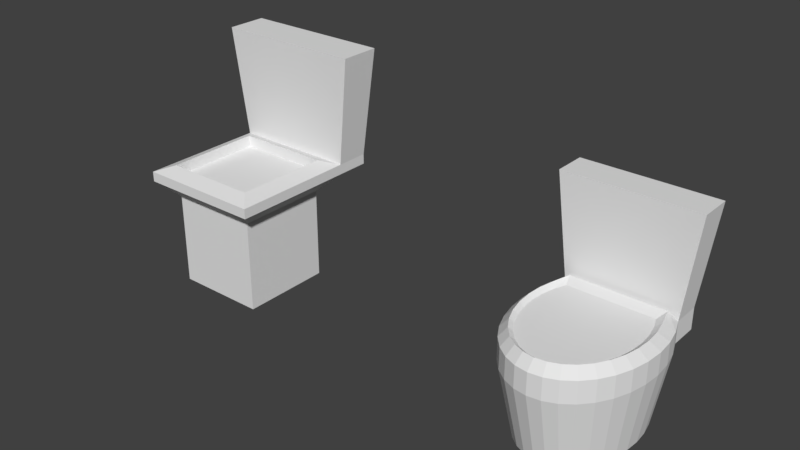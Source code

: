 # Source: Toilet.blend  (saved by Blender 2.77.0; exported with 4.5.12 LTS)
import bpy
from mathutils import Matrix  # noqa: F401  (used for matrix-valued properties, if any)

bpy.ops.wm.read_factory_settings(use_empty=True)
scene = bpy.context.scene
scene.name = 'Scene'

# ---- collections
col_collection_1 = bpy.data.collections.new('Collection 1'); scene.collection.children.link(col_collection_1)

# ---- world
world_world = bpy.data.worlds.new('World'); scene.world = world_world
world_world.color = (0.05088, 0.05088, 0.05088)
world_world.use_sun_shadow = False
world_world.sun_shadow_jitter_overblur = 0.0
world_world.cycles.sampling_method = 'MANUAL'

# ---- meshes
me_cylinder = bpy.data.meshes.new('Cylinder')
me_cylinder.from_pydata([(0.7135, 0.7077, -0.6729), (0.8752, 0.8291, 0.5096), (0.7927, 0.5037, -0.6729), (0.9725, 0.5789, 0.5096), (0.8416, 0.2823, -0.6729), (1.032, 0.3073, 0.5096), (0.8581, 0.05209, -0.6729), (1.053, 0.02482, 0.5096), (0.8416, -0.1781, -0.6729), (1.032, -0.2576, 0.5096), (0.7927, -0.3995, -0.6729), (0.9725, -0.5292, 0.5096), (0.7135, -0.6036, -0.6729), (0.8752, -0.7795, 0.5096), (0.6067, -0.7824, -0.6729), (0.7443, -0.9989, 0.5096), (0.4767, -0.9292, -0.6729), (0.5848, -1.179, 0.5096), (0.3284, -1.038, -0.6729), (0.4028, -1.313, 0.5096), (0.1674, -1.105, -0.6729), (0.2054, -1.395, 0.5096), (-2.896e-07, -1.128, -0.6729), (-3.394e-07, -1.423, 0.5096), (-0.1674, -1.105, -0.6729), (-0.2054, -1.395, 0.5096), (-0.3284, -1.038, -0.6729), (-0.4028, -1.313, 0.5096), (-0.4767, -0.9292, -0.6729), (-0.5848, -1.179, 0.5096), (-0.6067, -0.7824, -0.6729), (-0.7443, -0.9989, 0.5096), (-0.7135, -0.6036, -0.6729), (-0.8752, -0.7795, 0.5096), (-0.7927, -0.3995, -0.6729), (-0.9725, -0.5292, 0.5096), (-0.8416, -0.1781, -0.6729), (-1.032, -0.2576, 0.5096), (-0.8581, 0.05209, -0.6729), (-1.053, 0.02482, 0.5096), (-0.8416, 0.2823, -0.6729), (-1.032, 0.3073, 0.5096), (-0.7927, 0.5037, -0.6729), (-0.9725, 0.5789, 0.5096), (-0.7135, 0.7077, -0.6729), (-0.8752, 0.8291, 0.5096), (0.9725, 0.5789, 0.8586), (0.8752, 0.8291, 0.8586), (1.032, 0.3073, 0.8586), (1.053, 0.02482, 0.8586), (1.032, -0.2576, 0.8586), (0.9725, -0.5292, 0.8586), (0.8752, -0.7795, 0.8586), (0.7443, -0.9989, 0.8586), (0.5848, -1.179, 0.8586), (0.4028, -1.313, 0.8586), (0.2054, -1.395, 0.8586), (-3.394e-07, -1.423, 0.8586), (-0.2054, -1.395, 0.8586), (-0.4028, -1.313, 0.8586), (-0.5848, -1.179, 0.8586), (-0.7443, -0.9989, 0.8586), (-0.8752, -0.7795, 0.8586), (-0.9725, -0.5292, 0.8586), (-1.032, -0.2576, 0.8586), (-1.053, 0.02482, 0.8586), (-1.032, 0.3073, 0.8586), (-0.9725, 0.5789, 0.8586), (-0.8752, 0.8291, 0.8586), (0.838, 0.4336, 1.009), (0.7542, 0.7391, 1.009), (0.8896, 0.1996, 1.009), (0.9071, -0.04382, 1.009), (0.8896, -0.2872, 1.009), (0.838, -0.5212, 1.009), (0.7542, -0.7369, 1.009), (0.6414, -0.926, 1.009), (0.5039, -1.081, 1.009), (0.3471, -1.196, 1.009), (0.177, -1.267, 1.009), (-3.024e-07, -1.291, 1.009), (-0.177, -1.267, 1.009), (-0.3471, -1.196, 1.009), (-0.5039, -1.081, 1.009), (-0.6414, -0.926, 1.009), (-0.7542, -0.7369, 1.009), (-0.838, -0.5212, 1.009), (-0.8896, -0.2872, 1.009), (-0.9071, -0.04382, 1.009), (-0.8896, 0.1996, 1.009), (-0.838, 0.4336, 1.009), (-0.7542, 0.7391, 1.009), (0.7644, 0.354, 0.9531), (0.6879, 0.5508, 0.9531), (0.8114, 0.1406, 0.9531), (0.8273, -0.08142, 0.9531), (0.8114, -0.3034, 0.9531), (0.7644, -0.5169, 0.9531), (0.6879, -0.7136, 0.9531), (0.585, -0.886, 0.9531), (0.4596, -1.028, 0.9531), (0.3166, -1.133, 0.9531), (0.1614, -1.197, 0.9531), (-2.887e-07, -1.219, 0.9531), (-0.1614, -1.197, 0.9531), (-0.3166, -1.133, 0.9531), (-0.4596, -1.028, 0.9531), (-0.585, -0.886, 0.9531), (-0.6879, -0.7136, 0.9531), (-0.7644, -0.5169, 0.9531), (-0.8114, -0.3034, 0.9531), (-0.8273, -0.08142, 0.9531), (-0.8114, 0.1406, 0.9531), (-0.7644, 0.354, 0.9531), (-0.6879, 0.5508, 0.9531), (0.8752, 1.289, 0.5096), (-0.8752, 1.289, 0.5096), (0.8752, 1.289, 0.8586), (-0.8752, 1.289, 0.8586), (1.077, 0.7971, 2.505), (-1.077, 0.7971, 2.505), (1.077, 1.321, 2.505), (-1.077, 1.321, 2.505)], [], [(0, 1, 3, 2), (2, 3, 5, 4), (4, 5, 7, 6), (6, 7, 9, 8), (8, 9, 11, 10), (10, 11, 13, 12), (12, 13, 15, 14), (14, 15, 17, 16), (16, 17, 19, 18), (18, 19, 21, 20), (20, 21, 23, 22), (22, 23, 25, 24), (24, 25, 27, 26), (26, 27, 29, 28), (28, 29, 31, 30), (30, 31, 33, 32), (32, 33, 35, 34), (34, 35, 37, 36), (36, 37, 39, 38), (38, 39, 41, 40), (40, 41, 43, 42), (42, 43, 45, 44), (0, 44, 45, 1), (0, 2, 4, 6, 8, 10, 12, 14, 16, 18, 20, 22, 24, 26, 28, 30, 32, 34, 36, 38, 40, 42, 44), (23, 21, 56, 57), (46, 47, 70, 69), (33, 31, 61, 62), (43, 41, 66, 67), (9, 7, 49, 50), (19, 17, 54, 55), (29, 27, 59, 60), (39, 37, 64, 65), (5, 3, 46, 48), (15, 13, 52, 53), (25, 23, 57, 58), (35, 33, 62, 63), (45, 43, 67, 68), (11, 9, 50, 51), (21, 19, 55, 56), (31, 29, 60, 61), (41, 39, 65, 66), (7, 5, 48, 49), (17, 15, 53, 54), (27, 25, 58, 59), (37, 35, 63, 64), (47, 1, 115, 117), (3, 1, 47, 46), (13, 11, 51, 52), (76, 75, 98, 99), (62, 61, 84, 85), (55, 54, 77, 78), (48, 46, 69, 71), (63, 62, 85, 86), (56, 55, 78, 79), (49, 48, 71, 72), (64, 63, 86, 87), (57, 56, 79, 80), (50, 49, 72, 73), (65, 64, 87, 88), (58, 57, 80, 81), (51, 50, 73, 74), (66, 65, 88, 89), (59, 58, 81, 82), (52, 51, 74, 75), (67, 66, 89, 90), (60, 59, 82, 83), (53, 52, 75, 76), (68, 67, 90, 91), (61, 60, 83, 84), (54, 53, 76, 77), (47, 68, 91, 70), (92, 93, 114, 113, 112, 111, 110, 109, 108, 107, 106, 105, 104, 103, 102, 101, 100, 99, 98, 97, 96, 95, 94), (91, 90, 113, 114), (84, 83, 106, 107), (77, 76, 99, 100), (70, 91, 114, 93), (69, 70, 93, 92), (85, 84, 107, 108), (78, 77, 100, 101), (71, 69, 92, 94), (86, 85, 108, 109), (79, 78, 101, 102), (72, 71, 94, 95), (87, 86, 109, 110), (80, 79, 102, 103), (73, 72, 95, 96), (88, 87, 110, 111), (81, 80, 103, 104), (74, 73, 96, 97), (89, 88, 111, 112), (82, 81, 104, 105), (75, 74, 97, 98), (90, 89, 112, 113), (83, 82, 105, 106), (115, 116, 118, 117), (1, 45, 116, 115), (45, 68, 118, 116), (117, 118, 122, 121), (120, 119, 121, 122), (118, 68, 120, 122), (68, 47, 119, 120), (47, 117, 121, 119)])
me_cylinder.use_remesh_preserve_volume = False
me_cylinder.use_remesh_preserve_attributes = False
me_cylinder.use_mirror_vertex_groups = False
me_cylinder.update()
me_cube_001 = bpy.data.meshes.new('Cube.001')
me_cube_001.from_pydata([(-1.0, -1.0, -1.0), (-1.0, -1.0, 1.0), (-1.0, 1.0, -1.0), (-1.0, 1.0, 1.0), (1.0, -1.0, -1.0), (1.0, -1.0, 1.0), (1.0, 1.0, -1.0), (1.0, 1.0, 1.0), (-1.379, -1.379, 1.373), (-1.379, 1.379, 1.373), (1.379, 1.379, 1.373), (1.379, -1.379, 1.373), (-1.379, -1.379, 1.593), (-1.379, 1.379, 1.593), (1.379, 1.379, 1.593), (1.379, -1.379, 1.593), (-1.039, -1.039, 1.721), (-1.039, 1.039, 1.721), (1.039, 1.039, 1.721), (1.039, -1.039, 1.721), (-1.039, -1.039, 1.47), (-1.039, 1.039, 1.47), (1.039, 1.039, 1.47), (1.039, -1.039, 1.47), (-1.379, 2.113, 1.373), (1.379, 2.113, 1.373), (-1.379, 2.113, 1.593), (1.379, 2.113, 1.593), (-1.658, 1.304, 4.004), (1.658, 1.304, 4.004), (-1.658, 2.188, 4.004), (1.658, 2.188, 4.004)], [], [(1, 3, 2, 0), (3, 7, 6, 2), (7, 5, 4, 6), (5, 1, 0, 4), (0, 2, 6, 4), (5, 7, 10, 11), (11, 10, 14, 15), (3, 1, 8, 9), (1, 5, 11, 8), (7, 3, 9, 10), (13, 12, 16, 17), (9, 8, 12, 13), (8, 11, 15, 12), (9, 13, 26, 24), (16, 19, 23, 20), (12, 15, 19, 16), (14, 13, 17, 18), (15, 14, 18, 19), (23, 22, 21, 20), (18, 17, 21, 22), (19, 18, 22, 23), (17, 16, 20, 21), (25, 24, 26, 27), (27, 26, 30, 31), (10, 9, 24, 25), (14, 10, 25, 27), (28, 29, 31, 30), (13, 14, 29, 28), (14, 27, 31, 29), (26, 13, 28, 30)])
me_cube_001.use_remesh_preserve_volume = False
me_cube_001.use_remesh_preserve_attributes = False
me_cube_001.use_mirror_vertex_groups = False
me_cube_001.update()

# ---- objects
ob_cylinder = bpy.data.objects.new('Cylinder', me_cylinder)
ob_cube = bpy.data.objects.new('Cube', me_cube_001)

# ---- transforms, parenting, visibility, modifiers, constraints
ob_cylinder.location = (0.0, 0.0, 0.5478)
ob_cylinder.lineart.crease_threshold = 0.0
ob_cube.location = (-6.447, 0.0, 0.5611)
ob_cube.scale = (0.777, 0.777, 0.777)
ob_cube.lineart.crease_threshold = 0.0

# ---- collection membership
col_collection_1.objects.link(ob_cylinder)
col_collection_1.objects.link(ob_cube)

# ---- scene / render settings (as saved in the file)
scene.frame_start = 1; scene.frame_end = 250; scene.frame_set(1)
scene.render.engine = 'BLENDER_EEVEE_NEXT'
scene.render.resolution_percentage = 50
scene.render.dither_intensity = 0.0
scene.cycles.use_denoising = False
scene.cycles.samples = 128
scene.cycles.sampling_pattern = 'TABULATED_SOBOL'
scene.cycles.light_sampling_threshold = 0.0
scene.cycles.use_adaptive_sampling = False
scene.cycles.use_light_tree = False
scene.cycles.blur_glossy = 0.0
scene.cycles.sample_clamp_indirect = 0.0
scene.view_settings.view_transform = 'Standard'
bpy.context.view_layer.update()

# ---- added for rendering (the .blend has no active camera and no usable light): camera, sun
cam_auto = bpy.data.cameras.new('AutoCamera')
cam_auto.lens = 50.0
cam_auto.sensor_width = 36.0
cam_auto.clip_end = 1000.0
ob_auto_camera = bpy.data.objects.new('AutoCamera', cam_auto)
scene.collection.objects.link(ob_auto_camera)
ob_auto_camera.location = (6.03908, -11.1031, 9.22257)
ob_auto_camera.rotation_euler = (1.09748, -7.21219e-08, 0.694738)
scene.camera = ob_auto_camera
light_auto_sun = bpy.data.lights.new('AutoSun', 'SUN')
light_auto_sun.energy = 3.0
light_auto_sun.angle = 0.0523599
ob_auto_sun = bpy.data.objects.new('AutoSun', light_auto_sun)
scene.collection.objects.link(ob_auto_sun)
ob_auto_sun.rotation_euler = (0.872665, 0.174533, 0.523599)
bpy.context.view_layer.update()
